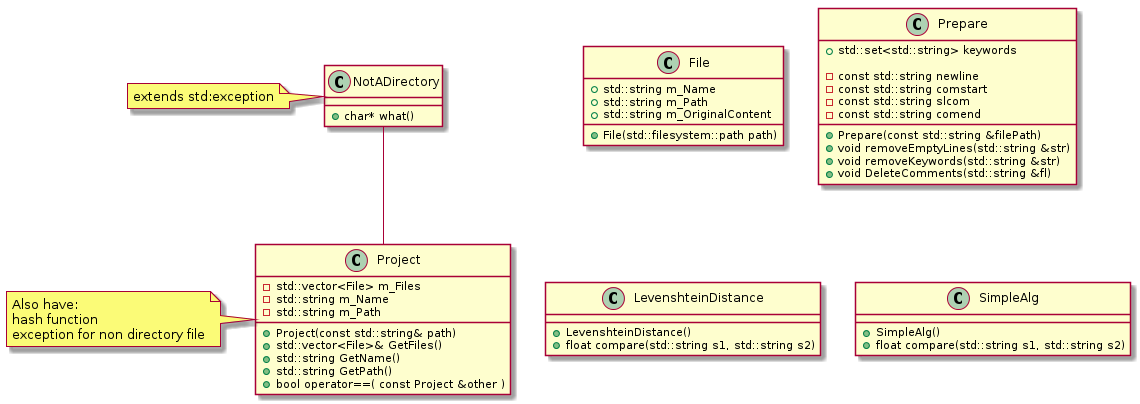

The diagram above was rendered by PlantUML. Its source (embedded in the PNG):
@startuml


	NotADirectory -- Project

	
    claSS NotADirectory {
    	+ char* what()
    }

	class Project {
 		- std::vector<File> m_Files
    	- std::string m_Name
    	- std::string m_Path
        
        + Project(const std::string& path)
        
        + std::vector<File>& GetFiles()
 		+ std::string GetName()
        + std::string GetPath()
       
        + bool operator==( const Project &other )        
	}
    
    
    class File {
    	+ File(std::filesystem::path path)

    	+ std::string m_Name
    	+ std::string m_Path
    	+ std::string m_OriginalContent
	}
    
    class Prepare {
    	+ Prepare(const std::string &filePath)
    	+ void removeEmptyLines(std::string &str)
    	+ void removeKeywords(std::string &str)
    	+ std::set<std::string> keywords
    	+ void DeleteComments(std::string &fl)

		- const std::string newline
    	- const std::string comstart
    	- const std::string slcom
    	- const std::string comend
	}
    
    class LevenshteinDistance
	{
		
    	+ LevenshteinDistance()
    	+ float compare(std::string s1, std::string s2)
	}
    
    class SimpleAlg
	{
    	+ SimpleAlg()
    	+ float compare(std::string s1, std::string s2)
	}
    
    note left of Project : Also have:\nhash function\nexception for non directory file
    note left of NotADirectory : extends std:exception
@enduml